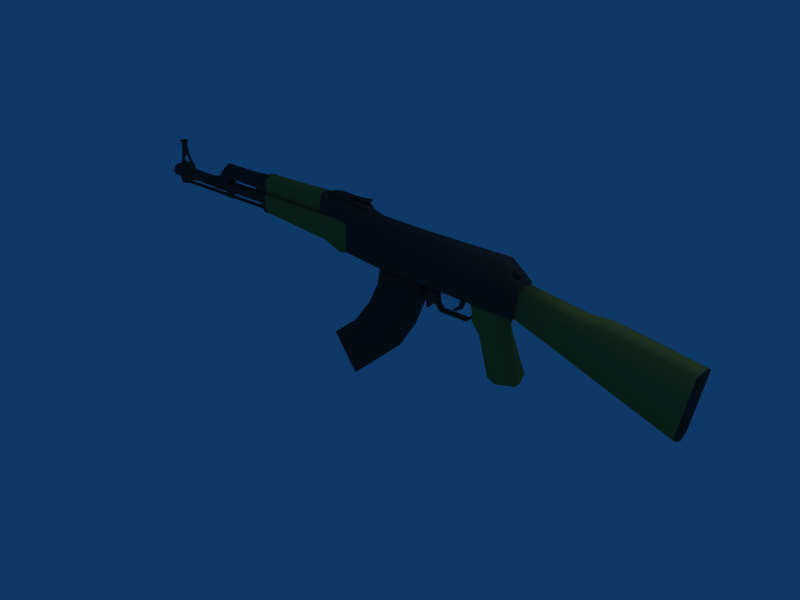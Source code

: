 # Source: ak47.blend  (saved by Blender 2.49.0; exported with 4.5.12 LTS)
import bpy
from mathutils import Matrix  # noqa: F401  (used for matrix-valued properties, if any)

bpy.ops.wm.read_factory_settings(use_empty=True)
scene = bpy.context.scene
scene.name = 'Scene'

# ---- collections
col_collection_1 = bpy.data.collections.new('Collection 1'); scene.collection.children.link(col_collection_1)

# ---- materials (node trees are filled in below, after node groups)
mat_material = bpy.data.materials.new('Material')
mat_material.alpha_threshold = 0.0
mat_material.diffuse_color = (0.2191, 0.2191, 0.2191, 1.0)
mat_material.roughness = 0.5
mat_material.line_color = (0.0, 0.0, 0.0, 1.0)
mat_material_001 = bpy.data.materials.new('Material.001')
mat_material_001.alpha_threshold = 0.0
mat_material_001.diffuse_color = (0.6115, 0.5219, 0.2336, 1.0)
mat_material_001.roughness = 0.5
mat_material_001.line_color = (0.0, 0.0, 0.0, 1.0)
mat_material_002 = bpy.data.materials.new('Material.002')
mat_material_002.alpha_threshold = 0.0
mat_material_002.diffuse_color = (1.0, 1.0, 1.0, 1.0)
mat_material_002.roughness = 0.5
mat_material_002.line_color = (0.0, 0.0, 0.0, 1.0)

# ---- material node trees

# ---- world
world_world = bpy.data.worlds.new('World'); scene.world = world_world
world_world.color = (0.05656, 0.2208, 0.4)
world_world.use_sun_shadow = False
world_world.sun_shadow_jitter_overblur = 0.0
world_world.cycles.sampling_method = 'MANUAL'
world_world.cycles.sample_map_resolution = 256

# ---- cameras
cam_camera = bpy.data.cameras.new('Camera')
cam_camera.passepartout_alpha = 0.2
cam_camera.clip_end = 100.0
cam_camera.lens = 35.0
cam_camera.ortho_scale = 7.314
cam_camera.show_passepartout = False
cam_camera.show_safe_areas = True
cam_camera.dof.focus_distance = 0.0
cam_camera.dof.aperture_fstop = 128.0

# ---- lights
light_spot = bpy.data.lights.new('Spot', 'POINT')
light_spot.transmission_factor = 0.0
light_spot.cutoff_distance = 30.0
light_spot.energy = 100.0
light_spot.shadow_buffer_clip_start = 1.001
light_spot.shadow_soft_size = 1.0
light_spot.shadow_maximum_resolution = 0.006
light_spot.use_absolute_resolution = True
light_spot.cycles.use_multiple_importance_sampling = False

# ---- meshes
me_cube = bpy.data.meshes.new('Cube')
me_cube.from_pydata([(4.587, 0.1231, 1.018), (4.587, -0.1676, 1.018), (3.315, -0.1709, 1.476), (3.315, 0.1264, 1.476), (4.783, 0.1231, 1.978), (4.783, -0.1676, 1.978), (3.504, -0.1709, 2.172), (3.504, 0.1264, 2.172), (4.588, -0.02225, 0.9591), (3.274, -0.02225, 1.419), (4.8, -0.02225, 2.007), (3.496, -0.02225, 2.242), (3.146, -0.02225, 2.213), (2.886, -0.02225, 1.578), (3.153, 0.1264, 2.153), (3.153, -0.1709, 2.153), (2.933, 0.1264, 1.621), (2.933, -0.1709, 1.621), (2.127, -0.1676, 1.9), (2.127, 0.1231, 1.9), (2.177, -0.1676, 2.289), (2.177, 0.1231, 2.289), (2.106, -0.02225, 1.894), (2.158, -0.02225, 2.32), (2.252, 0.1415, 2.323), (2.189, 0.1415, 1.861), (1.929, 0.1415, 1.861), (2.092, 0.1387, 2.451), (2.252, -0.186, 2.323), (2.189, -0.186, 1.861), (1.929, -0.186, 1.861), (2.092, -0.1832, 2.451), (0.4567, -0.2215, 2.353), (0.6283, -0.186, 1.9), (0.4567, 0.1593, 2.353), (0.6283, 0.1415, 1.9), (0.4567, 0.09934, 2.568), (0.4567, -0.1556, 2.568), (0.6302, -0.02225, 2.642), (1.974, 0.09154, 2.597), (1.974, -0.136, 2.597), (1.924, -0.02225, 2.624), (2.092, -0.02225, 2.451), (2.189, -0.02225, 1.861), (2.252, -0.02225, 2.323), (1.929, -0.02225, 1.861), (0.6283, -0.02225, 1.9), (-0.1171, -0.02225, 1.912), (-0.13, -0.02225, 2.654), (-0.4361, -0.136, 2.58), (-0.4361, 0.09154, 2.58), (-0.1171, 0.1415, 1.912), (-0.4361, 0.1387, 2.365), (-0.1171, -0.186, 1.912), (-0.4361, -0.1832, 2.365), (-0.5295, -0.1832, 2.35), (-0.5239, -0.186, 1.954), (-0.5295, 0.1387, 2.35), (-0.5239, 0.1415, 1.954), (-0.5295, 0.09154, 2.68), (-0.5295, -0.136, 2.68), (-0.5295, -0.02225, 2.679), (-0.5239, -0.02225, 1.954), (-0.7185, -0.02225, 1.979), (-0.7241, -0.02225, 2.439), (-0.7241, -0.02225, 2.693), (-0.7241, -0.136, 2.694), (-0.7241, 0.09154, 2.694), (-0.7185, 0.1415, 1.979), (-0.7241, 0.1298, 2.439), (-0.7185, -0.186, 1.979), (-0.7241, -0.1743, 2.439), (-1.164, -0.1832, 2.439), (-1.164, 0.1387, 2.439), (-1.164, 0.09154, 2.713), (-1.164, -0.136, 2.713), (-1.164, -0.02225, 2.755), (-1.164, -0.02225, 2.439), (-1.237, -0.02225, 2.439), (-1.237, -0.02225, 2.755), (-1.237, -0.136, 2.713), (-1.237, 0.09154, 2.713), (-1.237, 0.1387, 2.439), (-1.237, -0.1832, 2.439), (2.045, 0.09511, 1.903), (2.026, 0.1001, 1.772), (1.513, 0.1001, 1.762), (1.469, 0.09511, 1.89), (2.045, -0.1396, 1.903), (2.026, -0.1446, 1.772), (1.513, -0.1446, 1.762), (1.469, -0.1396, 1.89), (1.522, -0.1447, 1.593), (1.988, -0.1447, 1.618), (1.522, 0.1002, 1.593), (1.988, 0.1002, 1.618), (2.034, 0.1001, 1.463), (1.647, 0.1001, 1.427), (2.034, -0.1446, 1.463), (1.647, -0.1446, 1.427), (1.805, -0.1396, 0.8213), (2.251, -0.1396, 0.9385), (1.805, 0.09511, 0.8213), (2.251, 0.09511, 0.9385), (2.095, -0.02225, 1.773), (2.069, -0.02225, 1.907), (1.444, -0.02225, 1.761), (1.442, -0.02225, 1.895), (1.458, -0.02225, 1.59), (2.051, -0.02225, 1.621), (2.087, -0.02225, 1.466), (1.595, -0.02225, 1.423), (1.795, -0.02225, 0.802), (2.275, -0.02225, 0.9218), (2.236, -0.02225, 0.8051), (1.896, -0.02225, 0.7201), (2.219, 0.06093, 0.8169), (1.903, 0.06093, 0.7338), (2.219, -0.1054, 0.8169), (1.903, -0.1054, 0.7338), (0.61, 0.1041, 1.933), (0.5416, 0.1041, 1.548), (-0.1535, 0.1041, 1.637), (-0.09987, 0.1041, 1.933), (0.61, -0.1486, 1.933), (0.5416, -0.1486, 1.548), (-0.1535, -0.1486, 1.637), (-0.09987, -0.1486, 1.933), (-0.3089, -0.1486, 1.3), (0.3485, -0.1486, 1.062), (-0.3089, 0.1041, 1.3), (0.3485, 0.1041, 1.062), (0.05096, 0.1041, 0.5949), (-0.6021, 0.1041, 0.8969), (0.05096, -0.1486, 0.5949), (-0.6021, -0.1486, 0.8969), (-1.009, -0.1486, 0.5539), (-0.6264, -0.1486, -0.01869), (-1.009, 0.1041, 0.5539), (-0.6264, 0.1041, -0.01869), (0.8551, 0.03087, 1.924), (0.8551, 0.03087, 1.707), (0.6387, 0.03087, 1.707), (0.6163, 0.03087, 1.924), (0.8551, -0.07537, 1.924), (0.8551, -0.07537, 1.707), (0.6387, -0.07537, 1.707), (0.6163, -0.07537, 1.924), (0.6784, -0.07537, 1.589), (0.8522, -0.07537, 1.616), (0.6784, 0.03087, 1.589), (0.8522, 0.03087, 1.616), (0.8334, 0.03087, 1.707), (0.8334, 0.03087, 1.924), (0.8334, -0.07537, 1.707), (0.8334, -0.07537, 1.924), (0.8348, -0.07537, 1.613), (0.8348, 0.03087, 1.613), (0.7283, 0.03087, 1.566), (0.7283, -0.07537, 1.566), (0.6798, 0.03087, 1.55), (0.6798, -0.07537, 1.55), (0.686, -0.07537, 1.499), (0.686, 0.03087, 1.499), (0.6945, -0.07537, 1.503), (0.6945, 0.03087, 1.503), (0.9201, 0.03087, 1.512), (0.9201, -0.07537, 1.512), (0.9239, 0.03087, 1.529), (0.9239, -0.07537, 1.529), (1.367, -0.07537, 1.529), (1.367, 0.03087, 1.529), (1.378, -0.07537, 1.513), (1.378, 0.03087, 1.513), (1.509, 0.03087, 1.668), (1.509, -0.07537, 1.668), (1.498, 0.03087, 1.683), (1.498, -0.07537, 1.683), (1.428, 0.000384, 1.895), (1.318, 0.0003841, 1.785), (1.249, 0.0003841, 1.8), (1.154, 0.000384, 1.909), (1.428, -0.04489, 1.895), (1.318, -0.04489, 1.785), (1.249, -0.04489, 1.8), (1.154, -0.04489, 1.909), (1.217, -0.04489, 1.673), (1.258, -0.04489, 1.648), (1.217, 0.000384, 1.673), (1.258, 0.000384, 1.648), (1.14, 0.000384, 1.579), (1.12, 0.000384, 1.603), (1.14, -0.04489, 1.579), (1.12, -0.04489, 1.603), (2.15, 0.02928, 2.478), (2.193, 0.02928, 2.42), (2.029, 0.02928, 2.42), (2.029, 0.02928, 2.486), (2.15, -0.07378, 2.478), (2.193, -0.07378, 2.42), (2.029, -0.07378, 2.42), (2.029, -0.07378, 2.486), (-2.377, -0.1538, 2.561), (-2.377, 0.1093, 2.561), (-2.377, 0.09154, 2.682), (-2.377, -0.136, 2.682), (-2.377, -0.02225, 2.732), (-1.223, -0.02225, 2.752), (-1.223, -0.136, 2.712), (-1.223, 0.09154, 2.712), (-1.223, 0.1093, 2.585), (-1.223, -0.1538, 2.585), (-2.377, -0.1538, 2.457), (-1.223, -0.1538, 2.45), (-2.377, 0.1093, 2.457), (-1.223, 0.1093, 2.45), (-2.385, -0.1832, 2.261), (-2.385, 0.1387, 2.261), (-2.385, 0.09154, 2.14), (-2.385, -0.136, 2.14), (-2.385, -0.02225, 2.09), (-1.17, -0.02225, 1.976), (-1.17, -0.136, 2.029), (-1.17, 0.09154, 2.029), (-1.17, 0.1387, 2.251), (-1.17, -0.1832, 2.251), (-0.9137, 0.09154, 1.92), (-0.9137, 0.1387, 2.249), (-0.9137, -0.136, 1.92), (-0.9137, -0.1832, 2.249), (-0.9137, -0.02225, 1.899), (-0.8259, 0.1387, 2.247), (-0.8259, 0.09154, 1.923), (-0.8259, -0.136, 1.923), (-0.8259, -0.1832, 2.247), (-0.8259, -0.02225, 1.898), (-0.6927, 0.114, 2.247), (-0.6927, 0.09154, 2.003), (-0.6927, -0.136, 2.003), (-0.6927, -0.1585, 2.247), (-0.6927, -0.02225, 1.993), (-2.379, -0.1832, 2.444), (-1.163, -0.1832, 2.444), (-2.379, 0.1387, 2.444), (-1.163, 0.1387, 2.444), (-0.9073, 0.1387, 2.442), (-0.9073, -0.1832, 2.442), (-0.8194, 0.1177, 2.44), (-0.8194, -0.1622, 2.44), (-0.6862, 0.1047, 2.44), (-0.6862, -0.1492, 2.44), (-2.44, 0.1434, 2.45), (-2.44, -0.1879, 2.45), (-2.443, 0.1434, 2.249), (-2.443, -0.1879, 2.249), (-2.443, 0.09491, 2.135), (-2.443, -0.02225, 2.088), (-2.443, -0.1394, 2.135), (-2.441, 0.1132, 2.461), (-2.441, -0.1577, 2.461), (-2.434, 0.09491, 2.649), (-2.434, -0.02225, 2.696), (-2.434, -0.1394, 2.649), (-2.375, 0.1434, 2.442), (-2.375, -0.1879, 2.442), (-2.381, -0.02225, 2.078), (-2.381, -0.1394, 2.13), (-2.381, 0.09491, 2.13), (-2.381, 0.1434, 2.254), (-2.381, -0.1879, 2.254), (-2.372, -0.02225, 2.739), (-2.372, -0.1394, 2.688), (-2.372, 0.09491, 2.688), (-2.372, 0.1132, 2.563), (-2.372, -0.1577, 2.563), (-2.614, 0.09305, 2.462), (-2.614, 0.07749, 2.649), (-2.614, -0.1376, 2.462), (-2.614, -0.122, 2.649), (-2.614, -0.02225, 2.696), (-2.646, 0.07978, 2.478), (-2.646, 0.06601, 2.644), (-2.646, -0.1243, 2.478), (-2.646, -0.1105, 2.644), (-2.646, -0.02225, 2.685), (-3.039, 0.04596, 2.644), (-3.039, 0.0566, 2.478), (-3.039, -0.1011, 2.478), (-3.039, -0.09046, 2.644), (-3.039, -0.02225, 2.685), (-3.264, 0.0566, 2.478), (-3.264, 0.04596, 2.644), (-3.264, -0.09046, 2.644), (-3.264, -0.1011, 2.478), (-3.264, -0.02225, 2.685), (-3.355, 0.04596, 2.614), (-3.456, 0.0566, 2.481), (-3.456, -0.1011, 2.481), (-3.355, -0.09046, 2.614), (-3.325, -0.02225, 2.682), (-3.615, 0.0566, 2.336), (-3.32, 0.0566, 2.338), (-3.615, -0.1011, 2.336), (-3.32, -0.1011, 2.338), (-2.461, 0.08665, 2.452), (-2.464, 0.08665, 2.307), (-2.461, -0.1311, 2.452), (-2.464, -0.1311, 2.307), (-2.464, 0.05475, 2.224), (-2.464, -0.09925, 2.224), (-2.464, -0.02225, 2.189), (-2.544, 0.08665, 2.451), (-2.547, 0.08665, 2.305), (-2.544, -0.1311, 2.451), (-2.547, -0.1311, 2.305), (-2.547, 0.05475, 2.222), (-2.547, -0.09925, 2.222), (-2.547, -0.02225, 2.188), (-4.496, 0.03928, 2.357), (-4.496, 0.06476, 2.295), (-4.496, 0.03928, 2.234), (-4.496, -0.02225, 2.208), (-4.496, -0.08378, 2.234), (-4.496, -0.1093, 2.295), (-4.496, -0.08378, 2.357), (-4.496, -0.02225, 2.382), (-2.525, 0.03928, 2.357), (-2.525, 0.06476, 2.295), (-2.525, 0.03928, 2.234), (-2.525, -0.02225, 2.208), (-2.525, -0.08378, 2.234), (-2.525, -0.1093, 2.295), (-2.525, -0.08378, 2.357), (-2.525, -0.02225, 2.382), (-4.506, -0.02225, 2.396), (-4.506, -0.09324, 2.366), (-4.506, -0.1226, 2.295), (-4.506, -0.09324, 2.224), (-4.506, -0.02225, 2.195), (-4.506, 0.04874, 2.224), (-4.506, 0.07814, 2.295), (-4.506, 0.04874, 2.366), (-4.563, 0.04874, 2.366), (-4.563, 0.07814, 2.295), (-4.563, 0.04874, 2.224), (-4.563, -0.02225, 2.195), (-4.563, -0.09324, 2.224), (-4.563, -0.1226, 2.295), (-4.563, -0.09324, 2.366), (-4.563, -0.02225, 2.396), (-4.563, -0.02225, 2.295), (-3.266, -0.09462, 2.374), (-3.266, -0.1246, 2.302), (-3.266, -0.09462, 2.229), (-3.266, -0.02225, 2.199), (-3.266, 0.05012, 2.229), (-3.266, 0.08009, 2.302), (-3.266, 0.05012, 2.374), (-3.266, -0.02225, 2.404), (-3.638, -0.09462, 2.374), (-3.638, -0.1246, 2.302), (-3.638, -0.09462, 2.229), (-3.638, -0.02225, 2.199), (-3.638, 0.05012, 2.229), (-3.638, 0.08009, 2.302), (-3.638, 0.05012, 2.374), (-3.638, -0.02225, 2.404), (-3.266, -0.02225, 2.302), (-3.638, -0.02225, 2.302), (-3.396, -0.1246, 2.302), (-3.396, -0.09462, 2.374), (-3.396, -0.09462, 2.229), (-3.396, -0.02225, 2.199), (-3.396, 0.05012, 2.229), (-3.396, 0.08009, 2.302), (-3.396, 0.05012, 2.374), (-3.396, -0.02225, 2.404), (-4.438, -0.005378, 2.155), (-4.438, 0.001612, 2.138), (-4.438, -0.005378, 2.121), (-4.438, -0.02225, 2.114), (-4.438, -0.03912, 2.121), (-4.438, -0.04611, 2.138), (-4.438, -0.03912, 2.155), (-4.438, -0.02225, 2.162), (-2.356, -0.005378, 2.155), (-2.356, 0.001612, 2.138), (-2.356, -0.005378, 2.121), (-2.356, -0.02225, 2.114), (-2.356, -0.03912, 2.121), (-2.356, -0.04611, 2.138), (-2.356, -0.03912, 2.155), (-2.356, -0.02225, 2.162), (-3.266, -0.05097, 2.201), (-3.266, -0.02225, 2.193), (-3.266, 0.006464, 2.201), (-3.396, -0.05097, 2.201), (-3.396, 0.006464, 2.201), (-3.396, -0.02225, 2.193), (-3.265, -0.05097, 2.12), (-3.265, -0.02225, 2.102), (-3.265, 0.006464, 2.12), (-3.395, -0.05097, 2.12), (-3.395, 0.006464, 2.12), (-3.395, -0.02225, 2.102), (-4.203, 0.02618, 2.425), (-4.203, 0.02618, 2.19), (-4.466, 0.02618, 2.19), (-4.466, 0.02618, 2.425), (-4.203, -0.07068, 2.425), (-4.203, -0.07068, 2.19), (-4.466, -0.07068, 2.19), (-4.466, -0.07068, 2.425), (-4.464, -0.04239, 2.098), (-4.355, -0.04239, 2.098), (-4.464, -0.002113, 2.098), (-4.355, -0.002113, 2.098), (-4.434, -0.06104, 2.444), (-4.217, -0.06104, 2.459), (-4.434, 0.01653, 2.444), (-4.217, 0.01653, 2.459), (-4.429, 0.02618, 2.19), (-4.429, 0.02618, 2.425), (-4.429, -0.07068, 2.19), (-4.429, -0.07068, 2.425), (-4.449, -0.04239, 2.098), (-4.449, -0.002113, 2.098), (-4.397, -0.06104, 2.454), (-4.397, 0.01653, 2.454), (-4.236, 0.02618, 2.19), (-4.236, 0.02618, 2.425), (-4.236, -0.07068, 2.19), (-4.236, -0.07068, 2.425), (-4.368, -0.04239, 2.098), (-4.368, -0.002113, 2.098), (-4.273, -0.06104, 2.46), (-4.273, 0.01653, 2.46), (-4.403, -0.009265, 2.511), (-4.403, -0.03524, 2.511), (-4.432, -0.009265, 2.511), (-4.432, -0.03524, 2.511), (-4.254, -0.009265, 2.516), (-4.254, -0.03524, 2.516), (-4.223, -0.009265, 2.514), (-4.223, -0.03524, 2.514), (-4.27, -0.03524, 2.594), (-4.27, -0.009265, 2.594), (-4.301, -0.03524, 2.595), (-4.301, -0.009265, 2.595), (-4.42, -0.03524, 2.593), (-4.42, -0.009265, 2.593), (-4.376, -0.03524, 2.593), (-4.376, -0.009265, 2.593), (-4.387, -0.01407, 2.794), (-4.387, -0.03044, 2.794), (-4.415, -0.01407, 2.794), (-4.415, -0.03044, 2.794), (-4.338, -0.01407, 2.795), (-4.338, -0.03044, 2.795), (-4.318, -0.01407, 2.794), (-4.318, -0.03044, 2.794), (-4.476, 0.04508, 2.363), (-4.476, 0.07296, 2.296), (-4.476, 0.04508, 2.229), (-4.476, -0.02225, 2.201), (-4.476, -0.08958, 2.229), (-4.476, -0.1175, 2.296), (-4.476, -0.08958, 2.363), (-4.476, -0.02225, 2.391), (-4.195, 0.04508, 2.363), (-4.195, 0.07296, 2.296), (-4.195, 0.04508, 2.229), (-4.195, -0.02225, 2.201), (-4.195, -0.08958, 2.229), (-4.195, -0.1175, 2.296), (-4.195, -0.08958, 2.363), (-4.195, -0.02225, 2.391), (-4.476, -0.02225, 2.296), (-4.195, -0.02225, 2.296), (-4.421, 0.007156, 2.837), (-4.421, 0.01568, 2.821), (-4.421, 0.005534, 2.8), (-4.421, -0.02225, 2.786), (-4.421, -0.05004, 2.8), (-4.421, -0.06018, 2.821), (-4.421, -0.05166, 2.837), (-4.311, 0.007156, 2.837), (-4.311, 0.01568, 2.821), (-4.311, 0.005534, 2.8), (-4.311, -0.02225, 2.786), (-4.311, -0.05004, 2.8), (-4.311, -0.06018, 2.821), (-4.311, -0.05166, 2.837), (-4.311, -0.04893, 2.837), (-4.311, -0.05259, 2.821), (-4.311, -0.04448, 2.807), (-4.311, -0.02225, 2.795), (-4.311, -2.271e-05, 2.807), (-4.311, 0.008091, 2.821), (-4.311, 0.004429, 2.837), (-4.421, -0.04893, 2.837), (-4.421, -0.05259, 2.821), (-4.421, -0.04448, 2.807), (-4.421, -0.02225, 2.795), (-4.421, -2.272e-05, 2.807), (-4.421, 0.008091, 2.821), (-4.421, 0.004429, 2.837), (-4.337, -0.02095, 2.821), (-4.337, -0.01804, 2.777), (-4.381, -0.01804, 2.777), (-4.381, -0.02095, 2.821), (-4.337, -0.02355, 2.821), (-4.337, -0.02646, 2.777), (-4.381, -0.02646, 2.777), (-4.381, -0.02355, 2.821), (-0.9789, 0.02858, 2.803), (-0.9789, 0.05, 2.675), (-1.123, 0.05, 2.675), (-1.113, 0.02858, 2.776), (-0.9789, -0.07308, 2.803), (-0.9789, -0.0945, 2.675), (-1.123, -0.0945, 2.675), (-1.113, -0.07308, 2.776), (-0.7638, -0.0945, 2.675), (-0.7638, -0.07308, 2.803), (-0.7638, 0.05, 2.675), (-0.7638, 0.02858, 2.803), (-0.9789, 0.02858, 2.764), (-1.117, 0.02858, 2.737), (-0.9789, -0.07308, 2.764), (-1.117, -0.07308, 2.737), (-0.7638, -0.07308, 2.764), (-0.7638, 0.02858, 2.764), (-0.4351, 0.02858, 2.755), (-0.4351, -0.07308, 2.755), (-0.4133, 0.05, 2.641), (-0.4133, -0.0945, 2.641), (-0.368, -0.0945, 2.631), (-0.368, 0.05, 2.631), (-0.368, -0.0945, 2.674), (-0.368, 0.05, 2.674), (-0.7849, -0.06644, 2.778), (-0.7849, -0.06644, 2.797), (-0.386, -0.06644, 2.808), (-0.386, -0.06644, 2.789), (-0.7849, 0.02193, 2.778), (-0.7849, 0.02193, 2.797), (-0.386, 0.02193, 2.808), (-0.386, 0.02193, 2.789), (-0.402, -0.06644, 2.808), (-0.402, -0.06644, 2.789), (-0.402, 0.02193, 2.808), (-0.402, 0.02193, 2.789), (-0.402, 0.02193, 2.826), (-0.402, -0.06644, 2.826), (-0.386, 0.02193, 2.826), (-0.386, -0.06644, 2.826), (-0.7849, -0.02225, 2.797), (-0.7849, -0.02225, 2.778), (-0.386, -0.02225, 2.808), (-0.386, -0.02225, 2.789), (-0.402, -0.02225, 2.808), (-0.402, -0.02225, 2.789), (-0.7849, -0.0001584, 2.797), (-0.7849, -0.0001584, 2.778), (-0.386, -0.01387, 2.808), (-0.386, -0.0001584, 2.789), (-0.402, -0.01387, 2.808), (-0.402, -0.0001584, 2.789), (-0.402, -0.0001584, 2.826), (-0.386, -0.0001584, 2.826), (-0.7849, -0.04434, 2.797), (-0.7849, -0.04434, 2.778), (-0.386, -0.03063, 2.808), (-0.386, -0.04434, 2.789), (-0.402, -0.03063, 2.808), (-0.402, -0.04434, 2.789), (-0.402, -0.04434, 2.826), (-0.386, -0.04434, 2.826), (-0.4319, 0.03187, 2.809), (-0.4472, 0.03187, 2.759), (-0.4836, 0.03187, 2.762), (-0.5003, 0.03187, 2.808), (-0.4319, -0.07637, 2.809), (-0.4472, -0.07637, 2.759), (-0.4836, -0.07637, 2.762), (-0.5003, -0.07637, 2.808), (-0.4362, 0.0803, 2.348), (-0.4362, 0.03317, 2.563), (0.4566, 0.03904, 2.551), (0.4566, 0.09798, 2.336), (0.5118, 0.149, 2.348), (0.5118, 0.09004, 2.562), (-0.4471, 0.08416, 2.574), (-0.4471, 0.1313, 2.359), (-0.4466, 0.09016, 2.351), (-0.4466, 0.04303, 2.566), (0.5123, 0.0489, 2.554), (0.5123, 0.1078, 2.339), (-0.4322, 0.08948, 2.445), (-0.4322, 0.08948, 2.366), (-0.364, 0.08948, 2.366), (-0.364, 0.08948, 2.445), (-0.4055, 0.1735, 2.406), (-0.4055, 0.1735, 2.37), (-0.3589, 0.1735, 2.37), (-0.3589, 0.1735, 2.406), (-0.3965, 0.2203, 2.394), (-0.3965, 0.2203, 2.374), (-0.4184, 0.2203, 2.374), (-0.4184, 0.2203, 2.394), (4.838, -0.02225, 2.0), (4.625, -0.02225, 0.9515), (4.82, -0.1676, 1.97), (4.82, 0.1231, 1.97), (4.624, -0.1676, 1.01), (4.624, 0.1231, 1.01)], [], [(1, 5, 6, 2), (4, 0, 3, 7), (0, 8, 9, 3), (8, 1, 2, 9), (7, 11, 10, 4), (11, 6, 5, 10), (11, 7, 14, 12), (6, 11, 12, 15), (3, 9, 13, 16), (9, 2, 17, 13), (7, 3, 16, 14), (2, 6, 15, 17), (17, 15, 20, 18), (14, 16, 19, 21), (13, 17, 18, 22), (16, 13, 22, 19), (15, 12, 23, 20), (12, 14, 21, 23), (20, 23, 22, 18), (23, 21, 19, 22), (26, 27, 24, 25), (28, 31, 30, 29), (30, 31, 32, 33), (27, 26, 35, 34), (42, 27, 39), (42, 40, 31), (42, 41, 40), (42, 39, 41), (36, 39, 27, 34), (32, 31, 40, 37), (37, 40, 41, 38), (38, 41, 39, 36), (24, 44, 43, 25), (44, 28, 29, 43), (25, 43, 45, 26), (43, 29, 30, 45), (27, 42, 44, 24), (42, 31, 28, 44), (26, 45, 46, 35), (45, 30, 33, 46), (32, 37, 49, 54), (35, 46, 47, 51), (46, 33, 53, 47), (38, 36, 50, 48), (37, 38, 48, 49), (34, 35, 51, 52), (33, 32, 54, 53), (53, 54, 55, 56), (52, 51, 58, 57), (47, 53, 56, 62), (51, 47, 62, 58), (54, 49, 60, 55), (50, 52, 57, 59), (59, 57, 69, 67), (55, 60, 66, 71), (58, 62, 63, 68), (62, 56, 70, 63), (61, 59, 67, 65), (60, 61, 65, 66), (57, 58, 68, 69), (56, 55, 71, 70), (68, 63, 64, 69), (63, 70, 71, 64), (64, 71, 72, 77), (69, 64, 77, 73), (66, 65, 76, 75), (65, 67, 74, 76), (71, 66, 75, 72), (67, 69, 73, 74), (74, 73, 82, 81), (72, 75, 80, 83), (76, 74, 81, 79), (75, 76, 79, 80), (73, 77, 78, 82), (77, 72, 83, 78), (78, 81, 82), (78, 83, 80), (78, 80, 79), (78, 79, 81), (86, 87, 84, 85), (88, 91, 90, 89), (89, 90, 92, 93), (86, 85, 95, 94), (94, 95, 96, 97), (93, 92, 99, 98), (98, 99, 100, 101), (97, 96, 103, 102), (84, 105, 104, 85), (105, 88, 89, 104), (86, 106, 107, 87), (106, 90, 91, 107), (87, 107, 105, 84), (107, 91, 88, 105), (90, 106, 108, 92), (106, 86, 94, 108), (85, 104, 109, 95), (104, 89, 93, 109), (95, 109, 110, 96), (109, 93, 98, 110), (92, 108, 111, 99), (108, 94, 97, 111), (99, 111, 112, 100), (111, 97, 102, 112), (96, 110, 113, 103), (110, 98, 101, 113), (113, 101, 118, 114), (103, 113, 114, 116), (112, 102, 117, 115), (100, 112, 115, 119), (102, 103, 116, 117), (101, 100, 119, 118), (116, 114, 115, 117), (114, 118, 119, 115), (122, 123, 120, 121), (124, 127, 126, 125), (120, 124, 125, 121), (122, 126, 127, 123), (123, 127, 124, 120), (126, 122, 130, 128), (121, 125, 129, 131), (125, 126, 128, 129), (122, 121, 131, 130), (130, 131, 132, 133), (129, 128, 135, 134), (131, 129, 134, 132), (128, 130, 133, 135), (135, 133, 138, 136), (132, 134, 137, 139), (134, 135, 136, 137), (133, 132, 139, 138), (139, 137, 136, 138), (140, 144, 145, 141), (142, 146, 147, 143), (146, 142, 150, 148), (141, 145, 149, 151), (143, 153, 152, 142), (153, 140, 141, 152), (144, 155, 154, 145), (155, 147, 146, 154), (147, 155, 153, 143), (155, 144, 140, 153), (145, 154, 156, 149), (154, 146, 148, 156), (142, 152, 157, 150), (152, 141, 151, 157), (157, 156, 159, 158), (150, 157, 158, 160), (156, 148, 161, 159), (148, 150, 160, 161), (161, 160, 163, 162), (159, 161, 162, 164), (160, 158, 165, 163), (158, 159, 164, 165), (164, 162, 163, 165), (156, 157, 166, 167), (157, 151, 168, 166), (149, 156, 167, 169), (151, 149, 169, 168), (168, 169, 170, 171), (169, 167, 172, 170), (166, 168, 171, 173), (167, 166, 173, 172), (172, 173, 174, 175), (173, 171, 176, 174), (170, 172, 175, 177), (171, 170, 177, 176), (177, 175, 174, 176), (180, 181, 178, 179), (182, 185, 184, 183), (178, 182, 183, 179), (180, 184, 185, 181), (181, 185, 182, 178), (184, 180, 188, 186), (179, 183, 187, 189), (183, 184, 186, 187), (180, 179, 189, 188), (188, 189, 190, 191), (187, 186, 193, 192), (189, 187, 192, 190), (186, 188, 191, 193), (190, 192, 193, 191), (196, 197, 194, 195), (198, 201, 200, 199), (194, 198, 199, 195), (195, 199, 200, 196), (196, 200, 201, 197), (197, 201, 198, 194), (208, 207, 206, 205), (207, 209, 204, 206), (211, 208, 205, 202), (209, 210, 203, 204), (211, 202, 212, 213), (203, 210, 215, 214), (212, 214, 215, 213), (222, 219, 220, 221), (221, 220, 218, 223), (225, 216, 219, 222), (223, 218, 217, 224), (224, 227, 226, 223), (222, 228, 229, 225), (223, 226, 230, 221), (221, 230, 228, 222), (227, 231, 232, 226), (228, 233, 234, 229), (226, 232, 235, 230), (230, 235, 233, 228), (231, 236, 237, 232), (233, 238, 239, 234), (232, 237, 240, 235), (235, 240, 238, 233), (225, 242, 241, 216), (217, 243, 244, 224), (224, 244, 245, 227), (229, 246, 242, 225), (227, 245, 247, 231), (234, 248, 246, 229), (231, 247, 249, 236), (239, 250, 248, 234), (242, 246, 245, 244), (245, 246, 248, 247), (247, 248, 250, 249), (241, 242, 244, 243), (268, 253, 251, 263), (264, 252, 254, 269), (267, 255, 253, 268), (269, 254, 257, 266), (265, 256, 255, 267), (266, 257, 256, 265), (273, 263, 251, 258), (264, 274, 259, 252), (272, 273, 258, 260), (274, 271, 262, 259), (270, 272, 260, 261), (271, 270, 261, 262), (265, 267, 266), (266, 267, 268, 269), (263, 264, 269, 268), (263, 273, 274, 264), (271, 274, 273, 272), (270, 271, 272), (260, 258, 275, 276), (259, 262, 278, 277), (261, 260, 276, 279), (262, 261, 279, 278), (276, 275, 280, 281), (277, 278, 283, 282), (279, 276, 281, 284), (278, 279, 284, 283), (281, 280, 286, 285), (282, 283, 288, 287), (284, 281, 285, 289), (283, 284, 289, 288), (285, 286, 290, 291), (287, 288, 292, 293), (289, 285, 291, 294), (288, 289, 294, 292), (291, 290, 296, 295), (293, 292, 298, 297), (294, 291, 295, 299), (292, 294, 299, 298), (296, 290, 301, 300), (293, 297, 302, 303), (295, 298, 299), (295, 296, 297, 298), (296, 300, 302, 297), (290, 293, 303, 301), (286, 287, 293, 290), (280, 282, 287, 286), (275, 277, 282, 280), (258, 259, 277, 275), (251, 252, 259, 258), (251, 253, 305, 304), (254, 252, 306, 307), (253, 255, 308, 305), (257, 254, 307, 309), (255, 256, 310, 308), (256, 257, 309, 310), (252, 251, 304, 306), (304, 305, 312, 311), (307, 306, 313, 314), (305, 308, 315, 312), (309, 307, 314, 316), (308, 310, 317, 315), (310, 309, 316, 317), (306, 304, 311, 313), (311, 312, 314, 313), (312, 315, 316, 314), (315, 317, 316), (318, 326, 327, 319), (319, 327, 328, 320), (320, 328, 329, 321), (321, 329, 330, 322), (322, 330, 331, 323), (323, 331, 332, 324), (324, 332, 333, 325), (325, 333, 326, 318), (325, 318, 341, 334), (324, 325, 334, 335), (323, 324, 335, 336), (322, 323, 336, 337), (321, 322, 337, 338), (320, 321, 338, 339), (319, 320, 339, 340), (318, 319, 340, 341), (341, 340, 343, 342), (340, 339, 344, 343), (339, 338, 345, 344), (338, 337, 346, 345), (337, 336, 347, 346), (336, 335, 348, 347), (335, 334, 349, 348), (334, 341, 342, 349), (350, 342, 343), (350, 343, 344), (350, 344, 345), (350, 345, 346), (350, 346, 347), (350, 347, 348), (350, 348, 349), (350, 349, 342), (367, 351, 352), (368, 360, 359), (367, 352, 353), (368, 361, 360), (367, 353, 354), (368, 362, 361), (367, 354, 355), (368, 363, 362), (367, 355, 356), (368, 364, 363), (367, 356, 357), (368, 365, 364), (367, 357, 358), (368, 366, 365), (367, 358, 351), (368, 359, 366), (351, 370, 369, 352), (370, 359, 360, 369), (352, 369, 371, 353), (369, 360, 361, 371), (371, 361, 362, 372), (372, 362, 363, 373), (355, 373, 374, 356), (373, 363, 364, 374), (356, 374, 375, 357), (374, 364, 365, 375), (357, 375, 376, 358), (375, 365, 366, 376), (358, 376, 370, 351), (376, 366, 359, 370), (377, 385, 386, 378), (378, 386, 387, 379), (379, 387, 388, 380), (380, 388, 389, 381), (381, 389, 390, 382), (382, 390, 391, 383), (383, 391, 392, 384), (384, 392, 385, 377), (354, 353, 393, 394), (355, 354, 394, 395), (353, 371, 396, 393), (373, 355, 395, 397), (371, 372, 398, 396), (372, 373, 397, 398), (394, 393, 399, 400), (395, 394, 400, 401), (393, 396, 402, 399), (397, 395, 401, 403), (396, 398, 404, 402), (398, 397, 403, 404), (400, 404, 403, 401), (399, 402, 404, 400), (405, 409, 410, 406), (407, 411, 412, 408), (411, 407, 415, 413), (406, 410, 414, 416), (408, 412, 417, 419), (409, 405, 420, 418), (408, 422, 421, 407), (424, 412, 411, 423), (423, 411, 413, 425), (407, 421, 426, 415), (425, 413, 415, 426), (412, 424, 427, 417), (422, 408, 419, 428), (422, 430, 429, 421), (430, 405, 406, 429), (409, 432, 431, 410), (432, 424, 423, 431), (410, 431, 433, 414), (431, 423, 425, 433), (421, 429, 434, 426), (429, 406, 416, 434), (414, 433, 434, 416), (433, 425, 426, 434), (424, 432, 435, 427), (432, 409, 418, 435), (405, 430, 436, 420), (430, 422, 428, 436), (427, 435, 436, 428), (427, 428, 437, 438), (428, 419, 439, 437), (417, 427, 438, 440), (419, 417, 440, 439), (436, 435, 442, 441), (420, 436, 441, 443), (435, 418, 444, 442), (418, 420, 443, 444), (444, 443, 446, 445), (442, 444, 445, 447), (443, 441, 448, 446), (441, 442, 447, 448), (439, 440, 449, 450), (440, 438, 451, 449), (437, 439, 450, 452), (438, 437, 452, 451), (452, 453, 457, 448), (447, 458, 454, 451), (452, 450, 455, 453), (449, 451, 454, 456), (450, 449, 456, 455), (446, 448, 457, 459), (447, 445, 460, 458), (445, 446, 459, 460), (458, 460, 459, 457), (456, 454, 453, 455), (458, 457, 453, 454), (477, 461, 462), (478, 470, 469), (477, 462, 463), (478, 471, 470), (477, 463, 464), (478, 472, 471), (477, 464, 465), (478, 473, 472), (477, 465, 466), (478, 474, 473), (477, 466, 467), (478, 475, 474), (477, 467, 468), (478, 476, 475), (477, 468, 461), (478, 469, 476), (461, 469, 470, 462), (462, 470, 471, 463), (463, 471, 472, 464), (464, 472, 473, 465), (465, 473, 474, 466), (466, 474, 475, 467), (467, 475, 476, 468), (468, 476, 469, 461), (479, 486, 487, 480), (480, 487, 488, 481), (481, 488, 489, 482), (482, 489, 490, 483), (483, 490, 491, 484), (484, 491, 492, 485), (501, 494, 493, 500), (502, 495, 494, 501), (503, 496, 495, 502), (504, 497, 496, 503), (505, 498, 497, 504), (506, 499, 498, 505), (491, 492, 493, 494), (486, 487, 498, 499), (487, 488, 497, 498), (488, 489, 496, 497), (489, 490, 495, 496), (491, 494, 495, 490), (484, 485, 500, 501), (483, 484, 501, 502), (482, 483, 502, 503), (481, 482, 503, 504), (480, 481, 504, 505), (479, 480, 505, 506), (492, 485, 500, 493), (479, 486, 499, 506), (509, 510, 507, 508), (511, 514, 513, 512), (507, 511, 512, 508), (508, 512, 513, 509), (509, 513, 514, 510), (510, 514, 511, 507), (516, 520, 521, 517), (518, 522, 519, 515), (515, 519, 524, 526), (520, 516, 525, 523), (517, 528, 527, 516), (528, 518, 515, 527), (522, 530, 529, 519), (530, 521, 520, 529), (521, 530, 528, 517), (530, 522, 518, 528), (519, 529, 531, 524), (529, 520, 523, 531), (516, 527, 532, 525), (527, 515, 526, 532), (524, 531, 532, 526), (532, 531, 534, 533), (525, 532, 533, 535), (531, 523, 536, 534), (523, 525, 535, 536), (536, 535, 538, 537), (534, 536, 537, 539), (535, 533, 540, 538), (533, 534, 539, 540), (539, 537, 538, 540), (48, 61, 60), (48, 59, 61), (48, 50, 59), (48, 60, 49), (544, 550, 549, 543), (550, 541, 542, 549), (545, 552, 551, 546), (552, 548, 547, 551), (551, 547, 555, 553), (543, 549, 554, 556), (558, 564, 563, 557), (564, 545, 546, 563), (559, 565, 566, 560), (565, 547, 548, 566), (551, 567, 563, 546), (567, 561, 557, 563), (552, 568, 566, 548), (568, 562, 560, 566), (545, 564, 568, 552), (564, 558, 562, 568), (567, 551, 553, 569), (547, 565, 570, 555), (555, 570, 569, 553), (541, 572, 571, 542), (572, 558, 557, 571), (543, 573, 574, 544), (573, 559, 560, 574), (561, 575, 571, 557), (575, 549, 542, 571), (562, 576, 574, 560), (576, 550, 544, 574), (558, 572, 576, 562), (572, 541, 550, 576), (549, 575, 577, 554), (573, 543, 556, 578), (578, 556, 554, 577), (565, 567, 569, 570), (559, 561, 567, 565), (559, 573, 575, 561), (575, 573, 578, 577), (581, 582, 579, 580), (583, 586, 585, 584), (579, 583, 584, 580), (580, 584, 585, 581), (581, 585, 586, 582), (582, 586, 583, 579), (50, 36, 589, 588), (52, 50, 588, 587), (34, 52, 587, 590), (36, 34, 590, 589), (589, 590, 587, 588), (592, 591, 594, 593), (592, 593, 596, 597), (593, 594, 595, 596), (594, 591, 598, 595), (591, 592, 597, 598), (595, 598, 597, 596), (601, 602, 599, 600), (599, 603, 604, 600), (600, 604, 605, 601), (601, 605, 606, 602), (602, 606, 603, 599), (603, 606, 607, 610), (606, 605, 608, 607), (605, 604, 609, 608), (604, 603, 610, 609), (610, 607, 608, 609), (10, 5, 613, 611), (4, 10, 611, 614), (1, 8, 612, 615), (8, 0, 616, 612), (5, 1, 615, 613), (0, 4, 614, 616), (612, 616, 614, 611), (611, 613, 615, 612)])
me_cube.polygons.foreach_set('use_smooth', [True] * 582)
me_cube.polygons.foreach_set('material_index', [1, 1, 1, 1, 1, 1, 1, 1, 1, 1, 1, 1, 1, 1, 1, 1, 1, 1, 1, 1, 0, 0, 0, 0, 0, 0, 0, 0, 0, 0, 0, 0, 0, 0, 0, 0, 0, 0, 0, 0, 0, 0, 0, 0, 0, 0, 0, 0, 0, 0, 0, 0, 0, 0, 0, 0, 0, 0, 0, 0, 0, 0, 0, 0, 0, 0, 0, 0, 0, 0, 0, 0, 0, 0, 0, 0, 0, 0, 0, 1, 1, 1, 1, 1, 1, 1, 1, 1, 1, 1, 1, 1, 1, 1, 1, 1, 1, 1, 1, 1, 1, 1, 1, 1, 1, 1, 1, 1, 1, 1, 1, 1, 1, 0, 0, 0, 0, 0, 0, 0, 0, 0, 0, 0, 0, 0, 0, 0, 0, 0, 0, 0, 0, 0, 0, 0, 0, 0, 0, 0, 0, 0, 0, 0, 0, 0, 0, 0, 0, 0, 0, 0, 0, 0, 0, 0, 0, 0, 0, 0, 0, 0, 0, 0, 0, 0, 0, 0, 0, 0, 0, 0, 0, 0, 0, 0, 0, 0, 0, 0, 0, 0, 0, 0, 0, 0, 0, 1, 1, 1, 1, 1, 1, 1, 1, 1, 1, 1, 1, 1, 1, 1, 1, 1, 1, 1, 1, 1, 1, 1, 1, 1, 1, 1, 1, 1, 1, 1, 1, 1, 1, 1, 0, 0, 0, 0, 0, 0, 0, 0, 0, 0, 0, 0, 0, 0, 0, 0, 0, 0, 0, 0, 0, 0, 0, 0, 0, 0, 0, 0, 0, 0, 0, 0, 0, 0, 0, 0, 0, 0, 0, 0, 0, 0, 0, 0, 0, 0, 0, 0, 0, 0, 0, 0, 0, 0, 0, 0, 0, 0, 0, 0, 0, 0, 0, 0, 0, 0, 0, 0, 0, 0, 0, 0, 0, 0, 0, 0, 0, 0, 0, 0, 0, 0, 0, 0, 0, 0, 0, 0, 0, 0, 0, 0, 0, 0, 0, 0, 0, 0, 0, 0, 0, 0, 0, 0, 0, 0, 0, 0, 0, 0, 0, 0, 0, 0, 0, 0, 0, 0, 0, 0, 0, 0, 0, 0, 0, 0, 0, 0, 0, 0, 0, 0, 0, 0, 0, 0, 0, 0, 0, 0, 0, 0, 0, 0, 0, 0, 0, 0, 0, 0, 0, 0, 0, 0, 0, 0, 0, 0, 0, 0, 0, 0, 0, 0, 0, 0, 0, 0, 0, 0, 0, 0, 0, 0, 0, 0, 0, 0, 0, 0, 0, 0, 0, 0, 0, 0, 0, 0, 0, 0, 0, 0, 0, 0, 0, 0, 0, 0, 0, 0, 0, 0, 0, 0, 0, 0, 0, 0, 0, 0, 0, 0, 0, 0, 0, 0, 0, 0, 0, 0, 0, 0, 0, 0, 0, 0, 0, 0, 0, 0, 0, 0, 0, 0, 0, 0, 0, 0, 0, 0, 0, 0, 0, 0, 0, 0, 0, 0, 0, 0, 0, 0, 0, 0, 0, 0, 0, 0, 0, 0, 0, 0, 0, 0, 0, 0, 0, 0, 0, 0, 0, 0, 0, 0, 0, 0, 0, 0, 0, 0, 0, 0, 0, 0, 0, 0, 0, 0, 0, 0, 0, 0, 0, 0, 0, 0, 0, 0, 0, 0, 0, 0, 0, 0, 0, 0, 0, 0, 0, 0, 0, 0, 0, 0, 0, 0, 0, 0, 0, 0, 0, 0, 0, 0, 0, 0, 0, 0, 0, 0, 0, 0, 0, 0, 0, 0, 2, 2, 2, 2, 2, 2, 2, 2, 2, 2, 2, 2, 2, 2, 2, 2, 0, 0, 0, 0, 0, 0, 0, 0])
me_cube.materials.append(mat_material)
me_cube.materials.append(mat_material_001)
me_cube.materials.append(mat_material_002)
me_cube.use_remesh_preserve_volume = False
me_cube.use_remesh_preserve_attributes = False
me_cube.use_mirror_vertex_groups = False
me_cube.update()
arm_armature = bpy.data.armatures.new('Armature')  # bones are not reproduced

# ---- objects
ob_armature = bpy.data.objects.new('Armature', arm_armature)
ob_cube = bpy.data.objects.new('Cube', me_cube)
ob_lamp = bpy.data.objects.new('Lamp', light_spot)
ob_camera = bpy.data.objects.new('Camera', cam_camera)

# ---- transforms, parenting, visibility, modifiers, constraints
ob_armature.location = (0.6302, -0.02225, 2.642)
ob_armature.lock_rotations_4d = False
ob_armature.empty_display_type = 'ARROWS'
ob_armature.show_in_front = True
ob_armature.lineart.crease_threshold = 0.0
ob_cube.location = (0.0, 0.0, 0.0)
ob_cube.lock_rotations_4d = False
ob_cube.empty_display_type = 'ARROWS'
ob_cube.color = (0.0, 0.0, 0.0, 1.0)
ob_cube.lineart.crease_threshold = 0.0
_vg = ob_cube.vertex_groups.new(name='Stock')
_vg.add([0, 1, 2, 3, 4, 5, 6, 7, 8, 9, 10, 11, 12, 13, 14, 15, 16, 17, 18, 19, 20, 21, 22, 23], 1.0, 'REPLACE')
_vg = ob_cube.vertex_groups.new(name='Receiver')
_vg.add([24, 25, 26, 27, 28, 29, 30, 31, 32, 33, 34, 35, 36, 37, 38, 39, 40, 41, 42, 43, 44, 45, 46, 47, 48, 49, 50, 51, 52, 53, 54, 55, 56, 57, 58, 59, 60, 61, 62, 194, 195, 196, 197, 198, 199, 200, 201, 202, 203, 204, 205, 206, 207, 208, 209, 210, 211, 212, 213, 214, 215, 216, 217, 218, 219, 220, 221, 222, 223, 224, 225, 226, 227, 228, 229, 230, 231, 232, 233, 234, 235, 236, 237, 238, 239, 240, 241, 242, 243, 244, 245, 246, 247, 248, 249, 250, 251, 252, 253, 254, 255, 256, 257, 258, 259, 260, 261, 262, 263, 264, 265, 266, 267, 268, 269, 270, 271, 272, 273, 274, 275, 276, 277, 278, 279, 280, 281, 282, 283, 284, 285, 286, 287, 288, 289, 290, 291, 292, 293, 294, 295, 296, 297, 298, 299, 300, 301, 302, 303, 304, 305, 306, 307, 308, 309, 310, 311, 312, 313, 314, 315, 316, 317], 1.0, 'REPLACE')
_vg = ob_cube.vertex_groups.new(name='Grip')
_vg.add([84, 85, 86, 87, 88, 89, 90, 91, 92, 93, 94, 95, 96, 97, 98, 99, 100, 101, 102, 103, 104, 105, 106, 107, 108, 109, 110, 111, 112, 113, 114, 115, 116, 117, 118, 119], 1.0, 'REPLACE')
_vg = ob_cube.vertex_groups.new(name='Magazine')
_vg.add([120, 121, 122, 123, 124, 125, 126, 127, 128, 129, 130, 131, 132, 133, 134, 135, 136, 137, 138, 139], 1.0, 'REPLACE')
_vg = ob_cube.vertex_groups.new(name='Trigger')
_vg.add([140, 141, 142, 143, 144, 145, 146, 147, 148, 149, 150, 151, 152, 153, 154, 155, 156, 157, 158, 159, 160, 161, 162, 163, 164, 165, 166, 167, 168, 169, 170, 171, 172, 173, 174, 175, 176, 177, 178, 179, 180, 181, 182, 183, 184, 185, 186, 187, 188, 189, 190, 191, 192, 193], 1.0, 'REPLACE')
_vg = ob_cube.vertex_groups.new(name='ForeGrip')
_vg.add([202, 203, 204, 205, 206, 207, 208, 209, 210, 211, 212, 213, 214, 215, 216, 217, 218, 219, 220, 221, 222, 223, 224, 225, 226, 227, 228, 229, 230, 231, 232, 233, 234, 235, 236, 237, 238, 239, 240, 241, 242, 243, 244, 245, 246, 247, 248, 249, 250], 1.0, 'REPLACE')
_vg = ob_cube.vertex_groups.new(name='Barrel')
_vg.add([251, 252, 253, 254, 255, 256, 257, 258, 259, 260, 261, 262, 263, 264, 265, 266, 267, 268, 269, 270, 271, 272, 273, 274, 275, 276, 277, 278, 279, 280, 281, 282, 283, 284, 285, 286, 287, 288, 289, 290, 291, 292, 293, 294, 295, 296, 297, 298, 299, 300, 301, 302, 303, 304, 305, 306, 307, 308, 309, 310, 311, 312, 313, 314, 315, 316, 317, 318, 319, 320, 321, 322, 323, 324, 325, 326, 327, 328, 329, 330, 331, 332, 333, 334, 335, 336, 337, 338, 339, 340, 341, 342, 343, 344, 345, 346, 347, 348, 349, 350, 351, 352, 353, 354, 355, 356, 357, 358, 359, 360, 361, 362, 363, 364, 365, 366, 367, 368, 369, 370, 371, 372, 373, 374, 375, 376, 377, 378, 379, 380, 381, 382, 383, 384, 385, 386, 387, 388, 389, 390, 391, 392, 393, 394, 395, 396, 397, 398, 399, 400, 401, 402, 403, 404, 405, 406, 407, 408, 409, 410, 411, 412, 413, 414, 415, 416, 417, 418, 419, 420, 421, 422, 423, 424, 425, 426, 427, 428, 429, 430, 431, 432, 433, 434, 435, 436, 437, 438, 439, 440, 441, 442, 443, 444, 445, 446, 447, 448, 449, 450, 451, 452, 453, 454, 455, 456, 457, 458, 459, 460, 461, 462, 463, 464, 465, 466, 467, 468, 469, 470, 471, 472, 473, 474, 475, 476, 477, 478, 479, 480, 481, 482, 483, 484, 485, 486, 487, 488, 489, 490, 491, 492, 493, 494, 495, 496, 497, 498, 499, 500, 501, 502, 503, 504, 505, 506, 507, 508, 509, 510, 511, 512, 513, 514], 1.0, 'REPLACE')
_vg = ob_cube.vertex_groups.new(name='RearSight')
_vg.add([515, 516, 517, 518, 519, 520, 521, 522, 523, 524, 525, 526, 527, 528, 529, 530, 531, 532, 533, 534, 535, 536, 537, 538, 539, 540, 541, 542, 543, 544, 545, 546, 547, 548, 549, 550, 551, 552, 553, 554, 555, 556, 557, 558, 559, 560, 561, 562, 563, 564, 565, 566, 567, 568, 569, 570, 571, 572, 573, 574, 575, 576, 577, 578, 579, 580, 581, 582, 583, 584, 585, 586], 1.0, 'REPLACE')
_vg = ob_cube.vertex_groups.new(name='Bolt')
_vg.add([591, 592, 593, 594, 595, 596, 597, 598, 599, 600, 601, 602, 603, 604, 605, 606, 607, 608, 609, 610], 1.0, 'REPLACE')
_m = ob_cube.modifiers.new('Armature', 'ARMATURE')
_m.object = ob_armature
ob_lamp.location = (4.076, 1.005, 5.904)
ob_lamp.rotation_euler = (0.6503, 0.05522, 1.866)
ob_lamp.lock_rotations_4d = False
ob_lamp.empty_display_type = 'ARROWS'
ob_lamp.color = (0.0, 0.0, 0.0, 0.0)
ob_lamp.lineart.crease_threshold = 0.0
ob_camera.location = (7.481, -6.508, 5.344)
ob_camera.rotation_euler = (1.109, 0.01082, 0.8149)
ob_camera.lock_rotations_4d = False
ob_camera.empty_display_type = 'ARROWS'
ob_camera.color = (0.0, 0.0, 0.0, 0.0)
ob_camera.display_type = 'WIRE'
ob_camera.lineart.crease_threshold = 0.0

# ---- collection membership
col_collection_1.objects.link(ob_armature)
col_collection_1.objects.link(ob_cube)
col_collection_1.objects.link(ob_lamp)
col_collection_1.objects.link(ob_camera)

# ---- scene / render settings (as saved in the file)
scene.camera = ob_cube
scene.frame_start = 1; scene.frame_end = 6; scene.frame_set(1)
scene.render.engine = 'BLENDER_EEVEE_NEXT'
scene.render.image_settings.file_format = 'JPEG'
scene.render.image_settings.color_mode = 'RGB'
scene.render.image_settings.compression = 90
scene.render.resolution_x = 800
scene.render.resolution_y = 600
scene.render.pixel_aspect_x = 100.0
scene.render.pixel_aspect_y = 100.0
scene.render.fps = 25
scene.render.dither_intensity = 0.0
scene.render.use_compositing = False
scene.render.use_sequencer = False
scene.render.bake_margin = 2
scene.render.bake_bias = 0.0
scene.render.use_stamp_time = False
scene.render.use_stamp_date = False
scene.render.use_stamp_frame = False
scene.render.use_stamp_camera = False
scene.render.use_stamp_scene = False
scene.render.use_stamp_filename = False
scene.render.use_stamp_render_time = False
scene.render.stamp_font_size = 0
scene.cycles.use_denoising = False
scene.cycles.samples = 10
scene.cycles.sampling_pattern = 'TABULATED_SOBOL'
scene.cycles.light_sampling_threshold = 0.0
scene.cycles.use_adaptive_sampling = False
scene.cycles.use_light_tree = False
scene.cycles.blur_glossy = 0.0
scene.cycles.volume_bounces = 1
scene.cycles.pixel_filter_type = 'GAUSSIAN'
scene.cycles.sample_clamp_indirect = 0.0
scene.view_settings.view_transform = 'Raw'
bpy.context.view_layer.update()

# ---- added for rendering (the .blend has no active camera): camera
cam_auto = bpy.data.cameras.new('AutoCamera')
cam_auto.lens = 50.0
cam_auto.sensor_width = 36.0
cam_auto.clip_end = 1000.0
ob_auto_camera = bpy.data.objects.new('AutoCamera', cam_auto)
scene.collection.objects.link(ob_auto_camera)
ob_auto_camera.location = (9.23676, -10.9196, 8.68834)
ob_auto_camera.rotation_euler = (1.09748, -7.21219e-08, 0.694738)
scene.camera = ob_auto_camera
bpy.context.view_layer.update()
